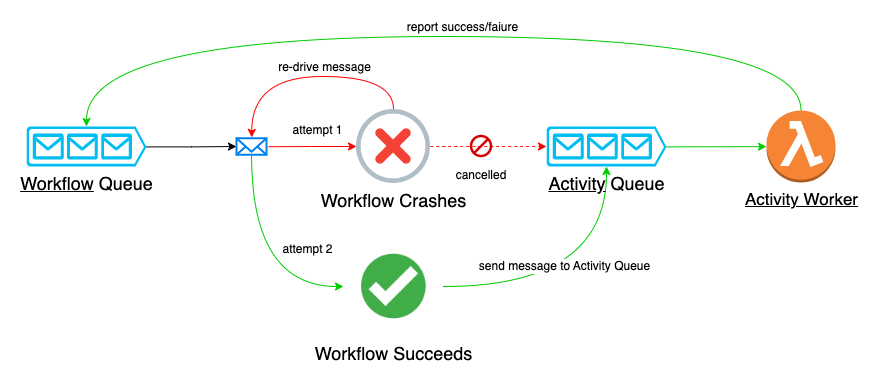

The diagram above was exported from draw.io. Its source (the exported page's mxGraphModel, read from the mxfile embedded in the PNG):
<mxGraphModel dx="1272" dy="712" grid="1" gridSize="10" guides="1" tooltips="1" connect="1" arrows="1" fold="1" page="1" pageScale="1" pageWidth="850" pageHeight="1100" math="0" shadow="0">
  <root>
    <mxCell id="0" />
    <mxCell id="1" parent="0" />
    <mxCell id="2" style="edgeStyle=orthogonalEdgeStyle;rounded=0;orthogonalLoop=1;jettySize=auto;html=1;exitX=0;exitY=0.5;exitDx=0;exitDy=0;entryX=1.068;entryY=0.515;entryDx=0;entryDy=0;entryPerimeter=0;fontSize=18;fontColor=#000000;startArrow=classic;startFill=1;endArrow=none;endFill=0;fillColor=#BABABA;strokeColor=#FF0000;" edge="1" source="7" target="10" parent="1">
      <mxGeometry relative="1" as="geometry" />
    </mxCell>
    <mxCell id="3" value="&lt;font style=&quot;font-size: 12px;&quot;&gt;&lt;font style=&quot;font-size: 12px;&quot;&gt;attempt&lt;/font&gt; 1&lt;/font&gt;" style="edgeLabel;html=1;align=center;verticalAlign=middle;resizable=0;points=[];fontSize=18;fontColor=#000000;" vertex="1" connectable="0" parent="2">
      <mxGeometry x="0.1865" y="-2" relative="1" as="geometry">
        <mxPoint x="12" y="-18" as="offset" />
      </mxGeometry>
    </mxCell>
    <mxCell id="4" style="edgeStyle=orthogonalEdgeStyle;rounded=0;orthogonalLoop=1;jettySize=auto;html=1;exitX=0.5;exitY=0;exitDx=0;exitDy=0;entryX=0.509;entryY=-0.051;entryDx=0;entryDy=0;entryPerimeter=0;fontSize=18;fontColor=#000000;startArrow=none;startFill=0;endArrow=classic;endFill=1;fillColor=#BABABA;curved=1;strokeColor=#FF0000;" edge="1" source="7" target="10" parent="1">
      <mxGeometry relative="1" as="geometry">
        <Array as="points">
          <mxPoint x="1437" y="1290" />
          <mxPoint x="1295" y="1290" />
        </Array>
      </mxGeometry>
    </mxCell>
    <mxCell id="5" value="re-drive message" style="edgeLabel;html=1;align=center;verticalAlign=middle;resizable=0;points=[];fontSize=12;fontColor=#000000;" vertex="1" connectable="0" parent="4">
      <mxGeometry x="-0.1339" relative="1" as="geometry">
        <mxPoint y="-10" as="offset" />
      </mxGeometry>
    </mxCell>
    <mxCell id="6" value="" style="edgeStyle=orthogonalEdgeStyle;curved=1;rounded=0;orthogonalLoop=1;jettySize=auto;html=1;exitX=1;exitY=0.5;exitDx=0;exitDy=0;entryX=0;entryY=0.5;entryDx=0;entryDy=0;entryPerimeter=0;fontSize=12;fontColor=#00CC00;startArrow=none;startFill=0;endArrow=classic;endFill=1;fillColor=#BABABA;dashed=1;strokeColor=#FF0000;" edge="1" source="7" target="17" parent="1">
      <mxGeometry relative="1" as="geometry" />
    </mxCell>
    <mxCell id="7" value="&lt;font color=&quot;#000000&quot;&gt;Workflow Crashes&lt;/font&gt;" style="shape=image;html=1;verticalAlign=top;verticalLabelPosition=bottom;labelBackgroundColor=#ffffff;imageAspect=0;aspect=fixed;image=https://cdn2.iconfinder.com/data/icons/bitsies/128/Cancel-128.png;rounded=0;fontSize=18;fontColor=#00CC00;" vertex="1" parent="1">
      <mxGeometry x="1400" y="1323" width="74" height="74" as="geometry" />
    </mxCell>
    <mxCell id="8" style="edgeStyle=orthogonalEdgeStyle;rounded=0;orthogonalLoop=1;jettySize=auto;html=1;exitX=1;exitY=0.51;exitDx=0;exitDy=0;exitPerimeter=0;fontSize=18;fontColor=#000000;startArrow=none;startFill=0;endArrow=classic;endFill=1;fillColor=#BABABA;" edge="1" source="9" target="10" parent="1">
      <mxGeometry relative="1" as="geometry" />
    </mxCell>
    <mxCell id="9" value="&lt;font style=&quot;font-size: 18px;&quot;&gt;&lt;u&gt;Workflow&lt;/u&gt; Queue&lt;/font&gt;" style="verticalLabelPosition=bottom;html=1;verticalAlign=top;align=center;strokeColor=none;fillColor=#00BEF2;shape=mxgraph.azure.queue_generic;pointerEvents=1;rounded=0;fontSize=12;fontColor=#000000;" vertex="1" parent="1">
      <mxGeometry x="1070" y="1340" width="120" height="40" as="geometry" />
    </mxCell>
    <mxCell id="10" value="" style="html=1;verticalLabelPosition=bottom;align=center;labelBackgroundColor=#ffffff;verticalAlign=top;strokeWidth=2;strokeColor=#0080F0;shadow=0;dashed=0;shape=mxgraph.ios7.icons.mail;rounded=0;fontSize=18;fontColor=#000000;" vertex="1" parent="1">
      <mxGeometry x="1280" y="1351.75" width="30" height="16.5" as="geometry" />
    </mxCell>
    <mxCell id="11" style="edgeStyle=orthogonalEdgeStyle;curved=1;rounded=0;orthogonalLoop=1;jettySize=auto;html=1;exitX=0;exitY=0.5;exitDx=0;exitDy=0;fontSize=18;fontColor=#000000;startArrow=classic;startFill=1;endArrow=none;endFill=0;fillColor=#BABABA;strokeColor=#00CC00;endSize=6;" edge="1" source="15" target="10" parent="1">
      <mxGeometry relative="1" as="geometry" />
    </mxCell>
    <mxCell id="12" value="&lt;font style=&quot;font-size: 12px;&quot;&gt;attempt 2&lt;/font&gt;" style="edgeLabel;html=1;align=center;verticalAlign=middle;resizable=0;points=[];fontSize=18;fontColor=#000000;" vertex="1" connectable="0" parent="11">
      <mxGeometry x="0.0865" y="-27" relative="1" as="geometry">
        <mxPoint x="28" y="-11" as="offset" />
      </mxGeometry>
    </mxCell>
    <mxCell id="13" style="edgeStyle=orthogonalEdgeStyle;rounded=0;orthogonalLoop=1;jettySize=auto;html=1;exitX=1;exitY=0.5;exitDx=0;exitDy=0;fontSize=12;fontColor=#000000;startArrow=none;startFill=0;endArrow=classic;endFill=1;fillColor=#BABABA;curved=1;strokeColor=#00CC00;endSize=6;" edge="1" source="15" target="17" parent="1">
      <mxGeometry relative="1" as="geometry" />
    </mxCell>
    <mxCell id="14" value="send message to Activity Queue" style="edgeLabel;html=1;align=center;verticalAlign=middle;resizable=0;points=[];fontSize=12;fontColor=#000000;" vertex="1" connectable="0" parent="13">
      <mxGeometry x="-0.2805" y="21" relative="1" as="geometry">
        <mxPoint x="19" as="offset" />
      </mxGeometry>
    </mxCell>
    <mxCell id="15" value="&lt;font style=&quot;font-size: 18px;&quot;&gt;Workflow Succeeds&lt;/font&gt;" style="shape=image;html=1;verticalAlign=top;verticalLabelPosition=bottom;labelBackgroundColor=#ffffff;imageAspect=0;aspect=fixed;image=https://cdn3.iconfinder.com/data/icons/flat-actions-icons-9/792/Tick_Mark_Dark-128.png;rounded=0;fontSize=11;fontColor=#000000;" vertex="1" parent="1">
      <mxGeometry x="1387" y="1450" width="100" height="100" as="geometry" />
    </mxCell>
    <mxCell id="16" style="rounded=0;orthogonalLoop=1;jettySize=auto;html=1;exitX=1;exitY=0.51;exitDx=0;exitDy=0;exitPerimeter=0;fontSize=12;fontColor=#000000;startArrow=none;startFill=0;endArrow=classic;endFill=1;fillColor=#BABABA;strokeColor=#00CC00;" edge="1" source="17" target="20" parent="1">
      <mxGeometry relative="1" as="geometry" />
    </mxCell>
    <mxCell id="17" value="&lt;font style=&quot;font-size: 18px;&quot;&gt;&lt;u&gt;Activity&lt;/u&gt; Queue&lt;/font&gt;" style="verticalLabelPosition=bottom;html=1;verticalAlign=top;align=center;strokeColor=none;fillColor=#00BEF2;shape=mxgraph.azure.queue_generic;pointerEvents=1;rounded=0;fontSize=12;fontColor=#000000;" vertex="1" parent="1">
      <mxGeometry x="1590" y="1340" width="120" height="40" as="geometry" />
    </mxCell>
    <mxCell id="18" style="edgeStyle=orthogonalEdgeStyle;rounded=0;orthogonalLoop=1;jettySize=auto;html=1;exitX=0.5;exitY=0;exitDx=0;exitDy=0;exitPerimeter=0;entryX=0.5;entryY=0;entryDx=0;entryDy=0;entryPerimeter=0;fontSize=12;fontColor=#000000;startArrow=none;startFill=0;endArrow=classic;endFill=1;fillColor=#BABABA;curved=1;strokeColor=#00CC00;endSize=6;" edge="1" source="20" target="9" parent="1">
      <mxGeometry relative="1" as="geometry">
        <Array as="points">
          <mxPoint x="1844" y="1250" />
          <mxPoint x="1130" y="1250" />
        </Array>
      </mxGeometry>
    </mxCell>
    <mxCell id="19" value="report success/faiure" style="edgeLabel;html=1;align=center;verticalAlign=middle;resizable=0;points=[];fontSize=12;fontColor=#000000;" vertex="1" connectable="0" parent="18">
      <mxGeometry x="-0.0601" y="-3" relative="1" as="geometry">
        <mxPoint y="-7" as="offset" />
      </mxGeometry>
    </mxCell>
    <mxCell id="20" value="&lt;span style=&quot;font-size: 17px; background-color: rgb(255, 255, 255);&quot;&gt;&lt;u&gt;Activity Worker&lt;/u&gt;&lt;/span&gt;" style="outlineConnect=0;dashed=0;verticalLabelPosition=bottom;verticalAlign=top;align=center;html=1;shape=mxgraph.aws3.lambda_function;fillColor=#F58534;gradientColor=none;" vertex="1" parent="1">
      <mxGeometry x="1810" y="1324" width="69" height="72" as="geometry" />
    </mxCell>
    <mxCell id="21" value="cancelled" style="shape=image;verticalLabelPosition=bottom;labelBackgroundColor=default;verticalAlign=top;aspect=fixed;imageAspect=0;image=https://www.svgrepo.com/show/356731/cancel.svg;fontColor=#000000;" vertex="1" parent="1">
      <mxGeometry x="1510" y="1345" width="30" height="30" as="geometry" />
    </mxCell>
  </root>
</mxGraphModel>